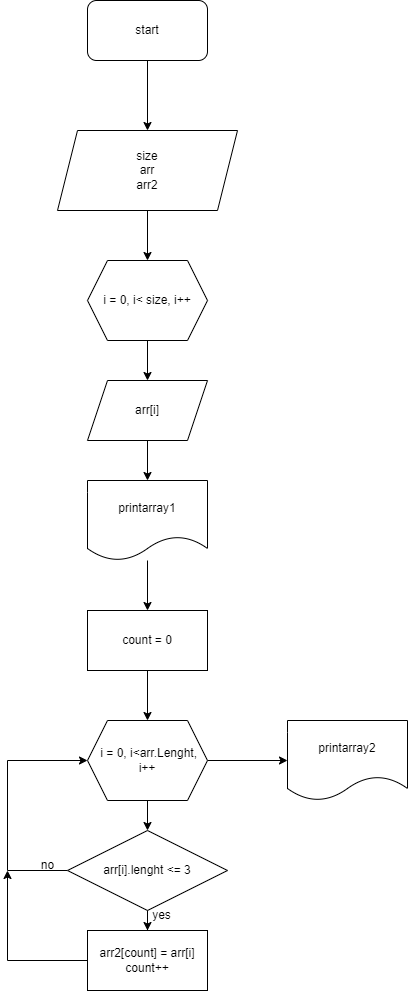

The diagram above was exported from draw.io. Its source (the exported page's mxGraphModel, read from the mxfile embedded in the PNG):
<mxGraphModel dx="1216" dy="657" grid="1" gridSize="10" guides="1" tooltips="1" connect="1" arrows="1" fold="1" page="1" pageScale="1" pageWidth="827" pageHeight="1169" background="none" math="0" shadow="0">
  <root>
    <mxCell id="0" />
    <mxCell id="1" parent="0" />
    <mxCell id="1gNTSREcLEL48atRZ6u8-2" style="edgeStyle=orthogonalEdgeStyle;rounded=0;orthogonalLoop=1;jettySize=auto;html=1;" parent="1" source="1gNTSREcLEL48atRZ6u8-1" edge="1">
      <mxGeometry relative="1" as="geometry">
        <mxPoint x="400" y="190" as="targetPoint" />
      </mxGeometry>
    </mxCell>
    <mxCell id="1gNTSREcLEL48atRZ6u8-1" value="start" style="rounded=1;whiteSpace=wrap;html=1;" parent="1" vertex="1">
      <mxGeometry x="340" y="60" width="120" height="60" as="geometry" />
    </mxCell>
    <mxCell id="1gNTSREcLEL48atRZ6u8-4" style="edgeStyle=orthogonalEdgeStyle;rounded=0;orthogonalLoop=1;jettySize=auto;html=1;" parent="1" source="1gNTSREcLEL48atRZ6u8-3" edge="1">
      <mxGeometry relative="1" as="geometry">
        <mxPoint x="400" y="320" as="targetPoint" />
      </mxGeometry>
    </mxCell>
    <mxCell id="1gNTSREcLEL48atRZ6u8-3" value="size&lt;br&gt;arr&lt;br&gt;arr2" style="shape=parallelogram;perimeter=parallelogramPerimeter;whiteSpace=wrap;html=1;fixedSize=1;" parent="1" vertex="1">
      <mxGeometry x="310" y="190" width="180" height="80" as="geometry" />
    </mxCell>
    <mxCell id="1gNTSREcLEL48atRZ6u8-25" value="" style="edgeStyle=orthogonalEdgeStyle;rounded=0;orthogonalLoop=1;jettySize=auto;html=1;" parent="1" source="1gNTSREcLEL48atRZ6u8-21" target="1gNTSREcLEL48atRZ6u8-24" edge="1">
      <mxGeometry relative="1" as="geometry" />
    </mxCell>
    <mxCell id="1gNTSREcLEL48atRZ6u8-21" value="i = 0, i&amp;lt; size, i++" style="shape=hexagon;perimeter=hexagonPerimeter2;whiteSpace=wrap;html=1;fixedSize=1;" parent="1" vertex="1">
      <mxGeometry x="340" y="320" width="120" height="80" as="geometry" />
    </mxCell>
    <mxCell id="1gNTSREcLEL48atRZ6u8-27" value="" style="edgeStyle=orthogonalEdgeStyle;rounded=0;orthogonalLoop=1;jettySize=auto;html=1;" parent="1" source="1gNTSREcLEL48atRZ6u8-24" target="1gNTSREcLEL48atRZ6u8-26" edge="1">
      <mxGeometry relative="1" as="geometry" />
    </mxCell>
    <mxCell id="1gNTSREcLEL48atRZ6u8-24" value="arr[i]" style="shape=parallelogram;perimeter=parallelogramPerimeter;whiteSpace=wrap;html=1;fixedSize=1;" parent="1" vertex="1">
      <mxGeometry x="340" y="440" width="120" height="60" as="geometry" />
    </mxCell>
    <mxCell id="1gNTSREcLEL48atRZ6u8-29" value="" style="edgeStyle=orthogonalEdgeStyle;rounded=0;orthogonalLoop=1;jettySize=auto;html=1;" parent="1" source="1gNTSREcLEL48atRZ6u8-26" target="1gNTSREcLEL48atRZ6u8-28" edge="1">
      <mxGeometry relative="1" as="geometry" />
    </mxCell>
    <mxCell id="1gNTSREcLEL48atRZ6u8-26" value="printarray1" style="shape=document;whiteSpace=wrap;html=1;boundedLbl=1;" parent="1" vertex="1">
      <mxGeometry x="340" y="540" width="120" height="80" as="geometry" />
    </mxCell>
    <mxCell id="1gNTSREcLEL48atRZ6u8-31" value="" style="edgeStyle=orthogonalEdgeStyle;rounded=0;orthogonalLoop=1;jettySize=auto;html=1;" parent="1" source="1gNTSREcLEL48atRZ6u8-28" target="1gNTSREcLEL48atRZ6u8-30" edge="1">
      <mxGeometry relative="1" as="geometry" />
    </mxCell>
    <mxCell id="1gNTSREcLEL48atRZ6u8-28" value="count = 0" style="whiteSpace=wrap;html=1;" parent="1" vertex="1">
      <mxGeometry x="340" y="670" width="120" height="60" as="geometry" />
    </mxCell>
    <mxCell id="1gNTSREcLEL48atRZ6u8-33" value="" style="edgeStyle=orthogonalEdgeStyle;rounded=0;orthogonalLoop=1;jettySize=auto;html=1;" parent="1" source="1gNTSREcLEL48atRZ6u8-30" target="1gNTSREcLEL48atRZ6u8-32" edge="1">
      <mxGeometry relative="1" as="geometry" />
    </mxCell>
    <mxCell id="1gNTSREcLEL48atRZ6u8-42" value="" style="edgeStyle=orthogonalEdgeStyle;rounded=0;orthogonalLoop=1;jettySize=auto;html=1;" parent="1" source="1gNTSREcLEL48atRZ6u8-30" target="1gNTSREcLEL48atRZ6u8-41" edge="1">
      <mxGeometry relative="1" as="geometry" />
    </mxCell>
    <mxCell id="1gNTSREcLEL48atRZ6u8-30" value="&amp;nbsp;i = 0, i&amp;lt;arr.Lenght, i++" style="shape=hexagon;perimeter=hexagonPerimeter2;whiteSpace=wrap;html=1;fixedSize=1;" parent="1" vertex="1">
      <mxGeometry x="340" y="780" width="120" height="80" as="geometry" />
    </mxCell>
    <mxCell id="1gNTSREcLEL48atRZ6u8-35" value="" style="edgeStyle=orthogonalEdgeStyle;rounded=0;orthogonalLoop=1;jettySize=auto;html=1;" parent="1" source="1gNTSREcLEL48atRZ6u8-32" target="1gNTSREcLEL48atRZ6u8-34" edge="1">
      <mxGeometry relative="1" as="geometry" />
    </mxCell>
    <mxCell id="1gNTSREcLEL48atRZ6u8-37" style="edgeStyle=orthogonalEdgeStyle;rounded=0;orthogonalLoop=1;jettySize=auto;html=1;entryX=0;entryY=0.5;entryDx=0;entryDy=0;startArrow=none;exitX=0;exitY=0.5;exitDx=0;exitDy=0;" parent="1" source="1gNTSREcLEL48atRZ6u8-32" target="1gNTSREcLEL48atRZ6u8-30" edge="1">
      <mxGeometry relative="1" as="geometry">
        <mxPoint x="250" y="820" as="targetPoint" />
        <mxPoint x="270" y="915" as="sourcePoint" />
        <Array as="points">
          <mxPoint x="260" y="930" />
          <mxPoint x="260" y="820" />
        </Array>
      </mxGeometry>
    </mxCell>
    <mxCell id="1gNTSREcLEL48atRZ6u8-32" value="arr[i].lenght &amp;lt;= 3" style="rhombus;whiteSpace=wrap;html=1;" parent="1" vertex="1">
      <mxGeometry x="320" y="890" width="160" height="80" as="geometry" />
    </mxCell>
    <mxCell id="1gNTSREcLEL48atRZ6u8-43" style="edgeStyle=orthogonalEdgeStyle;rounded=0;orthogonalLoop=1;jettySize=auto;html=1;" parent="1" source="1gNTSREcLEL48atRZ6u8-34" edge="1">
      <mxGeometry relative="1" as="geometry">
        <mxPoint x="260" y="930" as="targetPoint" />
      </mxGeometry>
    </mxCell>
    <mxCell id="1gNTSREcLEL48atRZ6u8-34" value="arr2[count] = arr[i]&lt;br&gt;count++" style="whiteSpace=wrap;html=1;" parent="1" vertex="1">
      <mxGeometry x="340" y="990" width="120" height="60" as="geometry" />
    </mxCell>
    <mxCell id="1gNTSREcLEL48atRZ6u8-36" value="yes" style="text;html=1;align=center;verticalAlign=middle;resizable=0;points=[];autosize=1;strokeColor=none;fillColor=none;" parent="1" vertex="1">
      <mxGeometry x="394" y="960" width="40" height="30" as="geometry" />
    </mxCell>
    <mxCell id="1gNTSREcLEL48atRZ6u8-40" value="no" style="text;html=1;align=center;verticalAlign=middle;resizable=0;points=[];autosize=1;strokeColor=none;fillColor=none;" parent="1" vertex="1">
      <mxGeometry x="280" y="910" width="40" height="30" as="geometry" />
    </mxCell>
    <mxCell id="1gNTSREcLEL48atRZ6u8-41" value="printarray2" style="shape=document;whiteSpace=wrap;html=1;boundedLbl=1;" parent="1" vertex="1">
      <mxGeometry x="540" y="780" width="120" height="80" as="geometry" />
    </mxCell>
  </root>
</mxGraphModel>